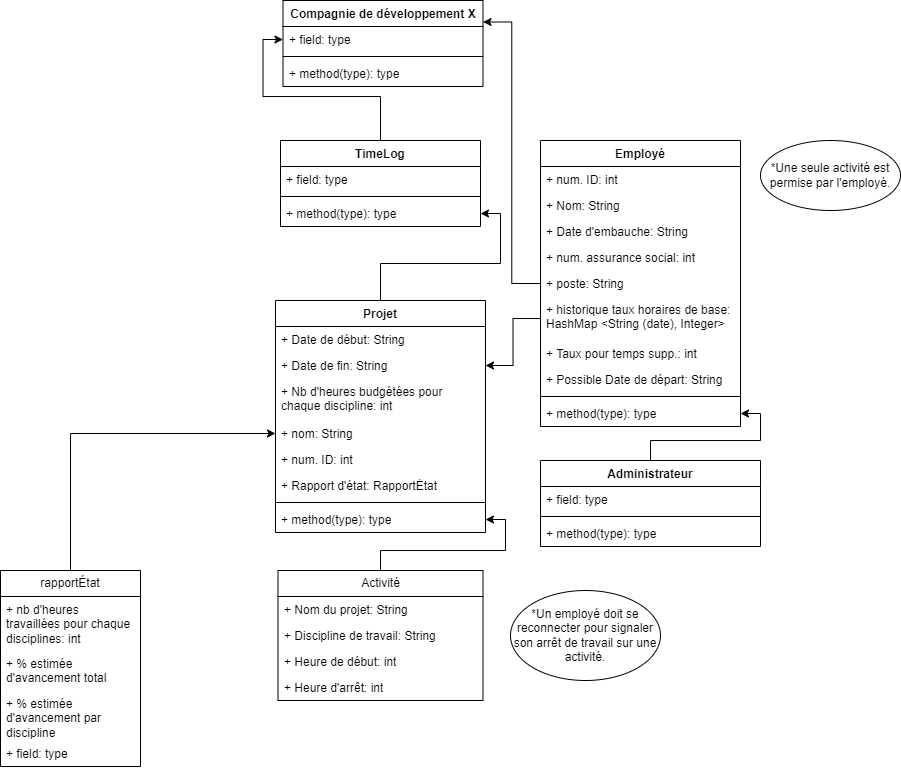

The diagram above was exported from draw.io. Its source (the exported page's mxGraphModel, read from the mxfile embedded in the PNG):
<mxGraphModel dx="2257" dy="763" grid="1" gridSize="10" guides="1" tooltips="1" connect="1" arrows="1" fold="1" page="1" pageScale="1" pageWidth="827" pageHeight="1169" math="0" shadow="0">
  <root>
    <mxCell id="0" />
    <mxCell id="1" parent="0" />
    <mxCell id="JhqEhlOKaBYHqcTwc9Vk-1" value="Compagnie de développement X" style="swimlane;fontStyle=1;align=center;verticalAlign=top;childLayout=stackLayout;horizontal=1;startSize=26;horizontalStack=0;resizeParent=1;resizeParentMax=0;resizeLast=0;collapsible=1;marginBottom=0;whiteSpace=wrap;html=1;" vertex="1" parent="1">
      <mxGeometry x="52.5" y="10" width="200" height="86" as="geometry" />
    </mxCell>
    <mxCell id="JhqEhlOKaBYHqcTwc9Vk-2" value="+ field: type" style="text;strokeColor=none;fillColor=none;align=left;verticalAlign=top;spacingLeft=4;spacingRight=4;overflow=hidden;rotatable=0;points=[[0,0.5],[1,0.5]];portConstraint=eastwest;whiteSpace=wrap;html=1;" vertex="1" parent="JhqEhlOKaBYHqcTwc9Vk-1">
      <mxGeometry y="26" width="200" height="26" as="geometry" />
    </mxCell>
    <mxCell id="JhqEhlOKaBYHqcTwc9Vk-3" value="" style="line;strokeWidth=1;fillColor=none;align=left;verticalAlign=middle;spacingTop=-1;spacingLeft=3;spacingRight=3;rotatable=0;labelPosition=right;points=[];portConstraint=eastwest;strokeColor=inherit;" vertex="1" parent="JhqEhlOKaBYHqcTwc9Vk-1">
      <mxGeometry y="52" width="200" height="8" as="geometry" />
    </mxCell>
    <mxCell id="JhqEhlOKaBYHqcTwc9Vk-4" value="+ method(type): type" style="text;strokeColor=none;fillColor=none;align=left;verticalAlign=top;spacingLeft=4;spacingRight=4;overflow=hidden;rotatable=0;points=[[0,0.5],[1,0.5]];portConstraint=eastwest;whiteSpace=wrap;html=1;" vertex="1" parent="JhqEhlOKaBYHqcTwc9Vk-1">
      <mxGeometry y="60" width="200" height="26" as="geometry" />
    </mxCell>
    <mxCell id="JhqEhlOKaBYHqcTwc9Vk-61" style="edgeStyle=orthogonalEdgeStyle;rounded=0;orthogonalLoop=1;jettySize=auto;html=1;" edge="1" parent="1" source="JhqEhlOKaBYHqcTwc9Vk-5" target="JhqEhlOKaBYHqcTwc9Vk-2">
      <mxGeometry relative="1" as="geometry" />
    </mxCell>
    <mxCell id="JhqEhlOKaBYHqcTwc9Vk-5" value="TimeLog" style="swimlane;fontStyle=1;align=center;verticalAlign=top;childLayout=stackLayout;horizontal=1;startSize=26;horizontalStack=0;resizeParent=1;resizeParentMax=0;resizeLast=0;collapsible=1;marginBottom=0;whiteSpace=wrap;html=1;" vertex="1" parent="1">
      <mxGeometry x="50" y="150" width="200" height="86" as="geometry" />
    </mxCell>
    <mxCell id="JhqEhlOKaBYHqcTwc9Vk-6" value="+ field: type" style="text;strokeColor=none;fillColor=none;align=left;verticalAlign=top;spacingLeft=4;spacingRight=4;overflow=hidden;rotatable=0;points=[[0,0.5],[1,0.5]];portConstraint=eastwest;whiteSpace=wrap;html=1;" vertex="1" parent="JhqEhlOKaBYHqcTwc9Vk-5">
      <mxGeometry y="26" width="200" height="26" as="geometry" />
    </mxCell>
    <mxCell id="JhqEhlOKaBYHqcTwc9Vk-7" value="" style="line;strokeWidth=1;fillColor=none;align=left;verticalAlign=middle;spacingTop=-1;spacingLeft=3;spacingRight=3;rotatable=0;labelPosition=right;points=[];portConstraint=eastwest;strokeColor=inherit;" vertex="1" parent="JhqEhlOKaBYHqcTwc9Vk-5">
      <mxGeometry y="52" width="200" height="8" as="geometry" />
    </mxCell>
    <mxCell id="JhqEhlOKaBYHqcTwc9Vk-8" value="+ method(type): type" style="text;strokeColor=none;fillColor=none;align=left;verticalAlign=top;spacingLeft=4;spacingRight=4;overflow=hidden;rotatable=0;points=[[0,0.5],[1,0.5]];portConstraint=eastwest;whiteSpace=wrap;html=1;" vertex="1" parent="JhqEhlOKaBYHqcTwc9Vk-5">
      <mxGeometry y="60" width="200" height="26" as="geometry" />
    </mxCell>
    <mxCell id="JhqEhlOKaBYHqcTwc9Vk-64" value="" style="edgeStyle=orthogonalEdgeStyle;rounded=0;orthogonalLoop=1;jettySize=auto;html=1;" edge="1" parent="1" source="JhqEhlOKaBYHqcTwc9Vk-13" target="JhqEhlOKaBYHqcTwc9Vk-8">
      <mxGeometry relative="1" as="geometry" />
    </mxCell>
    <mxCell id="JhqEhlOKaBYHqcTwc9Vk-13" value="Projet" style="swimlane;fontStyle=1;align=center;verticalAlign=top;childLayout=stackLayout;horizontal=1;startSize=26;horizontalStack=0;resizeParent=1;resizeParentMax=0;resizeLast=0;collapsible=1;marginBottom=0;whiteSpace=wrap;html=1;" vertex="1" parent="1">
      <mxGeometry x="45" y="310" width="210" height="232" as="geometry" />
    </mxCell>
    <mxCell id="JhqEhlOKaBYHqcTwc9Vk-14" value="+ Date de début: String" style="text;strokeColor=none;fillColor=none;align=left;verticalAlign=top;spacingLeft=4;spacingRight=4;overflow=hidden;rotatable=0;points=[[0,0.5],[1,0.5]];portConstraint=eastwest;whiteSpace=wrap;html=1;" vertex="1" parent="JhqEhlOKaBYHqcTwc9Vk-13">
      <mxGeometry y="26" width="210" height="26" as="geometry" />
    </mxCell>
    <mxCell id="JhqEhlOKaBYHqcTwc9Vk-29" value="+ Date de fin: String" style="text;strokeColor=none;fillColor=none;align=left;verticalAlign=top;spacingLeft=4;spacingRight=4;overflow=hidden;rotatable=0;points=[[0,0.5],[1,0.5]];portConstraint=eastwest;whiteSpace=wrap;html=1;" vertex="1" parent="JhqEhlOKaBYHqcTwc9Vk-13">
      <mxGeometry y="52" width="210" height="26" as="geometry" />
    </mxCell>
    <mxCell id="JhqEhlOKaBYHqcTwc9Vk-34" value="+ Nb d'heures budgétées pour chaque discipline: int" style="text;strokeColor=none;fillColor=none;align=left;verticalAlign=top;spacingLeft=4;spacingRight=4;overflow=hidden;rotatable=0;points=[[0,0.5],[1,0.5]];portConstraint=eastwest;whiteSpace=wrap;html=1;" vertex="1" parent="JhqEhlOKaBYHqcTwc9Vk-13">
      <mxGeometry y="78" width="210" height="42" as="geometry" />
    </mxCell>
    <mxCell id="JhqEhlOKaBYHqcTwc9Vk-33" value="+ nom: String" style="text;strokeColor=none;fillColor=none;align=left;verticalAlign=top;spacingLeft=4;spacingRight=4;overflow=hidden;rotatable=0;points=[[0,0.5],[1,0.5]];portConstraint=eastwest;whiteSpace=wrap;html=1;" vertex="1" parent="JhqEhlOKaBYHqcTwc9Vk-13">
      <mxGeometry y="120" width="210" height="26" as="geometry" />
    </mxCell>
    <mxCell id="JhqEhlOKaBYHqcTwc9Vk-36" value="+ num. ID: int" style="text;strokeColor=none;fillColor=none;align=left;verticalAlign=top;spacingLeft=4;spacingRight=4;overflow=hidden;rotatable=0;points=[[0,0.5],[1,0.5]];portConstraint=eastwest;whiteSpace=wrap;html=1;" vertex="1" parent="JhqEhlOKaBYHqcTwc9Vk-13">
      <mxGeometry y="146" width="210" height="26" as="geometry" />
    </mxCell>
    <mxCell id="JhqEhlOKaBYHqcTwc9Vk-37" value="+ Rapport d'état: RapportÉtat" style="text;strokeColor=none;fillColor=none;align=left;verticalAlign=top;spacingLeft=4;spacingRight=4;overflow=hidden;rotatable=0;points=[[0,0.5],[1,0.5]];portConstraint=eastwest;whiteSpace=wrap;html=1;" vertex="1" parent="JhqEhlOKaBYHqcTwc9Vk-13">
      <mxGeometry y="172" width="210" height="26" as="geometry" />
    </mxCell>
    <mxCell id="JhqEhlOKaBYHqcTwc9Vk-15" value="" style="line;strokeWidth=1;fillColor=none;align=left;verticalAlign=middle;spacingTop=-1;spacingLeft=3;spacingRight=3;rotatable=0;labelPosition=right;points=[];portConstraint=eastwest;strokeColor=inherit;" vertex="1" parent="JhqEhlOKaBYHqcTwc9Vk-13">
      <mxGeometry y="198" width="210" height="8" as="geometry" />
    </mxCell>
    <mxCell id="JhqEhlOKaBYHqcTwc9Vk-16" value="+ method(type): type" style="text;strokeColor=none;fillColor=none;align=left;verticalAlign=top;spacingLeft=4;spacingRight=4;overflow=hidden;rotatable=0;points=[[0,0.5],[1,0.5]];portConstraint=eastwest;whiteSpace=wrap;html=1;" vertex="1" parent="JhqEhlOKaBYHqcTwc9Vk-13">
      <mxGeometry y="206" width="210" height="26" as="geometry" />
    </mxCell>
    <mxCell id="JhqEhlOKaBYHqcTwc9Vk-17" value="Employé" style="swimlane;fontStyle=1;align=center;verticalAlign=top;childLayout=stackLayout;horizontal=1;startSize=26;horizontalStack=0;resizeParent=1;resizeParentMax=0;resizeLast=0;collapsible=1;marginBottom=0;whiteSpace=wrap;html=1;" vertex="1" parent="1">
      <mxGeometry x="310" y="150" width="200" height="286" as="geometry" />
    </mxCell>
    <mxCell id="JhqEhlOKaBYHqcTwc9Vk-18" value="+ num. ID: int" style="text;strokeColor=none;fillColor=none;align=left;verticalAlign=top;spacingLeft=4;spacingRight=4;overflow=hidden;rotatable=0;points=[[0,0.5],[1,0.5]];portConstraint=eastwest;whiteSpace=wrap;html=1;" vertex="1" parent="JhqEhlOKaBYHqcTwc9Vk-17">
      <mxGeometry y="26" width="200" height="26" as="geometry" />
    </mxCell>
    <mxCell id="JhqEhlOKaBYHqcTwc9Vk-39" value="+ Nom: String" style="text;strokeColor=none;fillColor=none;align=left;verticalAlign=top;spacingLeft=4;spacingRight=4;overflow=hidden;rotatable=0;points=[[0,0.5],[1,0.5]];portConstraint=eastwest;whiteSpace=wrap;html=1;" vertex="1" parent="JhqEhlOKaBYHqcTwc9Vk-17">
      <mxGeometry y="52" width="200" height="26" as="geometry" />
    </mxCell>
    <mxCell id="JhqEhlOKaBYHqcTwc9Vk-38" value="+ Date d'embauche: String" style="text;strokeColor=none;fillColor=none;align=left;verticalAlign=top;spacingLeft=4;spacingRight=4;overflow=hidden;rotatable=0;points=[[0,0.5],[1,0.5]];portConstraint=eastwest;whiteSpace=wrap;html=1;" vertex="1" parent="JhqEhlOKaBYHqcTwc9Vk-17">
      <mxGeometry y="78" width="200" height="26" as="geometry" />
    </mxCell>
    <mxCell id="JhqEhlOKaBYHqcTwc9Vk-46" value="+ num. assurance social: int" style="text;strokeColor=none;fillColor=none;align=left;verticalAlign=top;spacingLeft=4;spacingRight=4;overflow=hidden;rotatable=0;points=[[0,0.5],[1,0.5]];portConstraint=eastwest;whiteSpace=wrap;html=1;" vertex="1" parent="JhqEhlOKaBYHqcTwc9Vk-17">
      <mxGeometry y="104" width="200" height="26" as="geometry" />
    </mxCell>
    <mxCell id="JhqEhlOKaBYHqcTwc9Vk-47" value="+ poste: String" style="text;strokeColor=none;fillColor=none;align=left;verticalAlign=top;spacingLeft=4;spacingRight=4;overflow=hidden;rotatable=0;points=[[0,0.5],[1,0.5]];portConstraint=eastwest;whiteSpace=wrap;html=1;" vertex="1" parent="JhqEhlOKaBYHqcTwc9Vk-17">
      <mxGeometry y="130" width="200" height="26" as="geometry" />
    </mxCell>
    <mxCell id="JhqEhlOKaBYHqcTwc9Vk-48" value="+ historique taux horaires de base: HashMap &amp;lt;String (date), Integer&amp;gt;" style="text;strokeColor=none;fillColor=none;align=left;verticalAlign=top;spacingLeft=4;spacingRight=4;overflow=hidden;rotatable=0;points=[[0,0.5],[1,0.5]];portConstraint=eastwest;whiteSpace=wrap;html=1;" vertex="1" parent="JhqEhlOKaBYHqcTwc9Vk-17">
      <mxGeometry y="156" width="200" height="44" as="geometry" />
    </mxCell>
    <mxCell id="JhqEhlOKaBYHqcTwc9Vk-50" value="+ Taux pour temps supp.: int" style="text;strokeColor=none;fillColor=none;align=left;verticalAlign=top;spacingLeft=4;spacingRight=4;overflow=hidden;rotatable=0;points=[[0,0.5],[1,0.5]];portConstraint=eastwest;whiteSpace=wrap;html=1;" vertex="1" parent="JhqEhlOKaBYHqcTwc9Vk-17">
      <mxGeometry y="200" width="200" height="26" as="geometry" />
    </mxCell>
    <mxCell id="JhqEhlOKaBYHqcTwc9Vk-49" value="+ Possible Date de départ: String" style="text;strokeColor=none;fillColor=none;align=left;verticalAlign=top;spacingLeft=4;spacingRight=4;overflow=hidden;rotatable=0;points=[[0,0.5],[1,0.5]];portConstraint=eastwest;whiteSpace=wrap;html=1;" vertex="1" parent="JhqEhlOKaBYHqcTwc9Vk-17">
      <mxGeometry y="226" width="200" height="26" as="geometry" />
    </mxCell>
    <mxCell id="JhqEhlOKaBYHqcTwc9Vk-19" value="" style="line;strokeWidth=1;fillColor=none;align=left;verticalAlign=middle;spacingTop=-1;spacingLeft=3;spacingRight=3;rotatable=0;labelPosition=right;points=[];portConstraint=eastwest;strokeColor=inherit;" vertex="1" parent="JhqEhlOKaBYHqcTwc9Vk-17">
      <mxGeometry y="252" width="200" height="8" as="geometry" />
    </mxCell>
    <mxCell id="JhqEhlOKaBYHqcTwc9Vk-20" value="+ method(type): type" style="text;strokeColor=none;fillColor=none;align=left;verticalAlign=top;spacingLeft=4;spacingRight=4;overflow=hidden;rotatable=0;points=[[0,0.5],[1,0.5]];portConstraint=eastwest;whiteSpace=wrap;html=1;" vertex="1" parent="JhqEhlOKaBYHqcTwc9Vk-17">
      <mxGeometry y="260" width="200" height="26" as="geometry" />
    </mxCell>
    <mxCell id="JhqEhlOKaBYHqcTwc9Vk-62" value="" style="edgeStyle=orthogonalEdgeStyle;rounded=0;orthogonalLoop=1;jettySize=auto;html=1;" edge="1" parent="1" source="JhqEhlOKaBYHqcTwc9Vk-21" target="JhqEhlOKaBYHqcTwc9Vk-20">
      <mxGeometry relative="1" as="geometry" />
    </mxCell>
    <mxCell id="JhqEhlOKaBYHqcTwc9Vk-21" value="Administrateur" style="swimlane;fontStyle=1;align=center;verticalAlign=top;childLayout=stackLayout;horizontal=1;startSize=26;horizontalStack=0;resizeParent=1;resizeParentMax=0;resizeLast=0;collapsible=1;marginBottom=0;whiteSpace=wrap;html=1;" vertex="1" parent="1">
      <mxGeometry x="310" y="470" width="220" height="86" as="geometry" />
    </mxCell>
    <mxCell id="JhqEhlOKaBYHqcTwc9Vk-22" value="+ field: type" style="text;strokeColor=none;fillColor=none;align=left;verticalAlign=top;spacingLeft=4;spacingRight=4;overflow=hidden;rotatable=0;points=[[0,0.5],[1,0.5]];portConstraint=eastwest;whiteSpace=wrap;html=1;" vertex="1" parent="JhqEhlOKaBYHqcTwc9Vk-21">
      <mxGeometry y="26" width="220" height="26" as="geometry" />
    </mxCell>
    <mxCell id="JhqEhlOKaBYHqcTwc9Vk-23" value="" style="line;strokeWidth=1;fillColor=none;align=left;verticalAlign=middle;spacingTop=-1;spacingLeft=3;spacingRight=3;rotatable=0;labelPosition=right;points=[];portConstraint=eastwest;strokeColor=inherit;" vertex="1" parent="JhqEhlOKaBYHqcTwc9Vk-21">
      <mxGeometry y="52" width="220" height="8" as="geometry" />
    </mxCell>
    <mxCell id="JhqEhlOKaBYHqcTwc9Vk-24" value="+ method(type): type" style="text;strokeColor=none;fillColor=none;align=left;verticalAlign=top;spacingLeft=4;spacingRight=4;overflow=hidden;rotatable=0;points=[[0,0.5],[1,0.5]];portConstraint=eastwest;whiteSpace=wrap;html=1;" vertex="1" parent="JhqEhlOKaBYHqcTwc9Vk-21">
      <mxGeometry y="60" width="220" height="26" as="geometry" />
    </mxCell>
    <mxCell id="JhqEhlOKaBYHqcTwc9Vk-63" value="" style="edgeStyle=orthogonalEdgeStyle;rounded=0;orthogonalLoop=1;jettySize=auto;html=1;" edge="1" parent="1" source="JhqEhlOKaBYHqcTwc9Vk-25" target="JhqEhlOKaBYHqcTwc9Vk-16">
      <mxGeometry relative="1" as="geometry" />
    </mxCell>
    <mxCell id="JhqEhlOKaBYHqcTwc9Vk-25" value="Activité" style="swimlane;fontStyle=0;childLayout=stackLayout;horizontal=1;startSize=26;fillColor=none;horizontalStack=0;resizeParent=1;resizeParentMax=0;resizeLast=0;collapsible=1;marginBottom=0;whiteSpace=wrap;html=1;" vertex="1" parent="1">
      <mxGeometry x="47.5" y="580" width="205" height="130" as="geometry" />
    </mxCell>
    <mxCell id="JhqEhlOKaBYHqcTwc9Vk-26" value="+ Nom du projet: String" style="text;strokeColor=none;fillColor=none;align=left;verticalAlign=top;spacingLeft=4;spacingRight=4;overflow=hidden;rotatable=0;points=[[0,0.5],[1,0.5]];portConstraint=eastwest;whiteSpace=wrap;html=1;" vertex="1" parent="JhqEhlOKaBYHqcTwc9Vk-25">
      <mxGeometry y="26" width="205" height="26" as="geometry" />
    </mxCell>
    <mxCell id="JhqEhlOKaBYHqcTwc9Vk-27" value="+ Discipline de travail: String" style="text;strokeColor=none;fillColor=none;align=left;verticalAlign=top;spacingLeft=4;spacingRight=4;overflow=hidden;rotatable=0;points=[[0,0.5],[1,0.5]];portConstraint=eastwest;whiteSpace=wrap;html=1;" vertex="1" parent="JhqEhlOKaBYHqcTwc9Vk-25">
      <mxGeometry y="52" width="205" height="26" as="geometry" />
    </mxCell>
    <mxCell id="JhqEhlOKaBYHqcTwc9Vk-28" value="+ Heure de début: int" style="text;strokeColor=none;fillColor=none;align=left;verticalAlign=top;spacingLeft=4;spacingRight=4;overflow=hidden;rotatable=0;points=[[0,0.5],[1,0.5]];portConstraint=eastwest;whiteSpace=wrap;html=1;" vertex="1" parent="JhqEhlOKaBYHqcTwc9Vk-25">
      <mxGeometry y="78" width="205" height="26" as="geometry" />
    </mxCell>
    <mxCell id="JhqEhlOKaBYHqcTwc9Vk-32" value="+ Heure d'arrêt: int" style="text;strokeColor=none;fillColor=none;align=left;verticalAlign=top;spacingLeft=4;spacingRight=4;overflow=hidden;rotatable=0;points=[[0,0.5],[1,0.5]];portConstraint=eastwest;whiteSpace=wrap;html=1;" vertex="1" parent="JhqEhlOKaBYHqcTwc9Vk-25">
      <mxGeometry y="104" width="205" height="26" as="geometry" />
    </mxCell>
    <mxCell id="JhqEhlOKaBYHqcTwc9Vk-30" value="*Un employé doit se reconnecter pour signaler son arrêt de travail sur une activité." style="ellipse;whiteSpace=wrap;html=1;" vertex="1" parent="1">
      <mxGeometry x="280" y="600" width="150" height="90" as="geometry" />
    </mxCell>
    <mxCell id="JhqEhlOKaBYHqcTwc9Vk-31" value="*&lt;span style=&quot;background-color: initial;&quot;&gt;Une seule activité est permise par l'employé.&lt;/span&gt;" style="ellipse;whiteSpace=wrap;html=1;" vertex="1" parent="1">
      <mxGeometry x="530" y="150" width="140" height="70" as="geometry" />
    </mxCell>
    <mxCell id="JhqEhlOKaBYHqcTwc9Vk-66" style="edgeStyle=orthogonalEdgeStyle;rounded=0;orthogonalLoop=1;jettySize=auto;html=1;entryX=0;entryY=0.5;entryDx=0;entryDy=0;" edge="1" parent="1" source="JhqEhlOKaBYHqcTwc9Vk-51" target="JhqEhlOKaBYHqcTwc9Vk-33">
      <mxGeometry relative="1" as="geometry" />
    </mxCell>
    <mxCell id="JhqEhlOKaBYHqcTwc9Vk-51" value="rapportÉtat" style="swimlane;fontStyle=0;childLayout=stackLayout;horizontal=1;startSize=26;fillColor=none;horizontalStack=0;resizeParent=1;resizeParentMax=0;resizeLast=0;collapsible=1;marginBottom=0;whiteSpace=wrap;html=1;" vertex="1" parent="1">
      <mxGeometry x="-230" y="580" width="140" height="196" as="geometry" />
    </mxCell>
    <mxCell id="JhqEhlOKaBYHqcTwc9Vk-52" value="+ nb d'heures travaillées pour chaque disciplines: int" style="text;strokeColor=none;fillColor=none;align=left;verticalAlign=top;spacingLeft=4;spacingRight=4;overflow=hidden;rotatable=0;points=[[0,0.5],[1,0.5]];portConstraint=eastwest;whiteSpace=wrap;html=1;" vertex="1" parent="JhqEhlOKaBYHqcTwc9Vk-51">
      <mxGeometry y="26" width="140" height="54" as="geometry" />
    </mxCell>
    <mxCell id="JhqEhlOKaBYHqcTwc9Vk-53" value="+ % estimée d'avancement total" style="text;strokeColor=none;fillColor=none;align=left;verticalAlign=top;spacingLeft=4;spacingRight=4;overflow=hidden;rotatable=0;points=[[0,0.5],[1,0.5]];portConstraint=eastwest;whiteSpace=wrap;html=1;" vertex="1" parent="JhqEhlOKaBYHqcTwc9Vk-51">
      <mxGeometry y="80" width="140" height="40" as="geometry" />
    </mxCell>
    <mxCell id="JhqEhlOKaBYHqcTwc9Vk-54" value="+ % estimée d'avancement par discipline" style="text;strokeColor=none;fillColor=none;align=left;verticalAlign=top;spacingLeft=4;spacingRight=4;overflow=hidden;rotatable=0;points=[[0,0.5],[1,0.5]];portConstraint=eastwest;whiteSpace=wrap;html=1;" vertex="1" parent="JhqEhlOKaBYHqcTwc9Vk-51">
      <mxGeometry y="120" width="140" height="50" as="geometry" />
    </mxCell>
    <mxCell id="JhqEhlOKaBYHqcTwc9Vk-57" value="+ field: type" style="text;strokeColor=none;fillColor=none;align=left;verticalAlign=top;spacingLeft=4;spacingRight=4;overflow=hidden;rotatable=0;points=[[0,0.5],[1,0.5]];portConstraint=eastwest;whiteSpace=wrap;html=1;" vertex="1" parent="JhqEhlOKaBYHqcTwc9Vk-51">
      <mxGeometry y="170" width="140" height="26" as="geometry" />
    </mxCell>
    <mxCell id="JhqEhlOKaBYHqcTwc9Vk-59" style="edgeStyle=orthogonalEdgeStyle;rounded=0;orthogonalLoop=1;jettySize=auto;html=1;exitX=0;exitY=0.5;exitDx=0;exitDy=0;entryX=1;entryY=0.25;entryDx=0;entryDy=0;" edge="1" parent="1" source="JhqEhlOKaBYHqcTwc9Vk-47" target="JhqEhlOKaBYHqcTwc9Vk-1">
      <mxGeometry relative="1" as="geometry" />
    </mxCell>
    <mxCell id="JhqEhlOKaBYHqcTwc9Vk-65" value="" style="edgeStyle=orthogonalEdgeStyle;rounded=0;orthogonalLoop=1;jettySize=auto;html=1;" edge="1" parent="1" source="JhqEhlOKaBYHqcTwc9Vk-48" target="JhqEhlOKaBYHqcTwc9Vk-29">
      <mxGeometry relative="1" as="geometry" />
    </mxCell>
  </root>
</mxGraphModel>